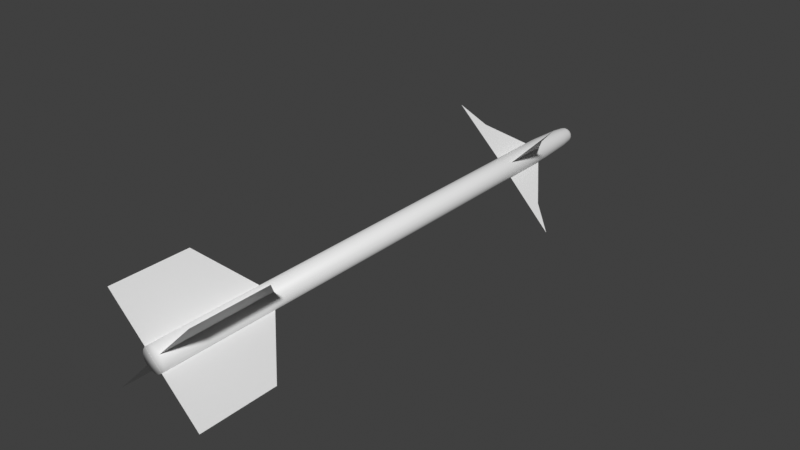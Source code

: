 # Source: aim-9.blend  (saved by Blender 3.6.13; exported with 4.5.12 LTS)
import bpy
from mathutils import Matrix  # noqa: F401  (used for matrix-valued properties, if any)

bpy.ops.wm.read_factory_settings(use_empty=True)
scene = bpy.context.scene
scene.name = 'Scene'

# ---- collections
col_collection = bpy.data.collections.new('Collection'); scene.collection.children.link(col_collection)

# ---- materials (node trees are filled in below, after node groups)
mat_body = bpy.data.materials.new('Body')
mat_body.use_transparent_shadow = False
mat_fins = bpy.data.materials.new('Fins')
mat_fins.use_transparent_shadow = False
mat_canards = bpy.data.materials.new('Canards')
mat_canards.use_transparent_shadow = False

# ---- node groups
ng_auto_smooth = bpy.data.node_groups.new('Auto Smooth', 'GeometryNodeTree')
_s = ng_auto_smooth.interface.new_socket(name='Geometry', in_out='OUTPUT', socket_type='NodeSocketGeometry')
_s = ng_auto_smooth.interface.new_socket(name='Geometry', in_out='INPUT', socket_type='NodeSocketGeometry')
_s = ng_auto_smooth.interface.new_socket(name='Angle', in_out='INPUT', socket_type='NodeSocketFloat')
_s.subtype = 'ANGLE'
_s.min_value = 0.0
_s.max_value = 3.142
ng_auto_smooth.is_modifier = True
_N = ng_auto_smooth.nodes; _L = ng_auto_smooth.links
n0 = _N.new('NodeGroupOutput'); n0.name = 'Group Output'; n0.location = (480, -100)
n1 = _N.new('NodeGroupInput'); n1.name = 'Group Input'; n1.location = (-420, -300)
n2 = _N.new('NodeGroupInput'); n2.name = 'Group Input.001'; n2.location = (-60, -100)
n3 = _N.new('GeometryNodeSetShadeSmooth'); n3.name = 'Set Shade Smooth'; n3.location = (120, -100)
n4 = _N.new('GeometryNodeSetShadeSmooth'); n4.name = 'Set Shade Smooth.001'; n4.location = (300, -100)
n5 = _N.new('GeometryNodeInputMeshEdgeAngle'); n5.name = 'Edge Angle'; n5.location = (-420, -220)
n6 = _N.new('GeometryNodeInputEdgeSmooth'); n6.name = 'Is Edge Smooth'; n6.location = (-60, -160)
n7 = _N.new('GeometryNodeInputShadeSmooth'); n7.name = 'Is Face Smooth'; n7.location = (-240, -340)
n8 = _N.new('FunctionNodeBooleanMath'); n8.name = 'Boolean Math'; n8.location = (-60, -220)
n9 = _N.new('FunctionNodeCompare'); n9.name = 'Compare'; n9.location = (-240, -180)
n9.operation = 'LESS_EQUAL'
_L.new(n5.outputs[0], n9.inputs[0])
_L.new(n4.outputs[0], n0.inputs[0])
_L.new(n1.outputs[1], n9.inputs[1])
_L.new(n9.outputs[0], n8.inputs[0])
_L.new(n7.outputs[0], n8.inputs[1])
_L.new(n2.outputs[0], n3.inputs[0])
_L.new(n6.outputs[0], n3.inputs[1])
_L.new(n3.outputs[0], n4.inputs[0])
_L.new(n8.outputs[0], n3.inputs[2])
n0.is_active_output = True

# ---- material node trees
mat_body.use_nodes = True; mat_body.node_tree.nodes.clear()
_N = mat_body.node_tree.nodes; _L = mat_body.node_tree.links
n0 = _N.new('ShaderNodeBsdfPrincipled'); n0.name = 'Principled BSDF'; n0.location = (10, 300)
n0.inputs[3].default_value = 1.45
n1 = _N.new('ShaderNodeOutputMaterial'); n1.name = 'Material Output'; n1.location = (300, 300)
_L.new(n0.outputs[0], n1.inputs[0])
n1.is_active_output = True
mat_fins.use_nodes = True; mat_fins.node_tree.nodes.clear()
_N = mat_fins.node_tree.nodes; _L = mat_fins.node_tree.links
n0 = _N.new('ShaderNodeBsdfPrincipled'); n0.name = 'Principled BSDF'; n0.location = (10, 300)
n0.inputs[3].default_value = 1.45
n1 = _N.new('ShaderNodeOutputMaterial'); n1.name = 'Material Output'; n1.location = (300, 300)
_L.new(n0.outputs[0], n1.inputs[0])
n1.is_active_output = True
mat_canards.use_nodes = True; mat_canards.node_tree.nodes.clear()
_N = mat_canards.node_tree.nodes; _L = mat_canards.node_tree.links
n0 = _N.new('ShaderNodeBsdfPrincipled'); n0.name = 'Principled BSDF'; n0.location = (10, 300)
n0.inputs[3].default_value = 1.45
n1 = _N.new('ShaderNodeOutputMaterial'); n1.name = 'Material Output'; n1.location = (300, 300)
_L.new(n0.outputs[0], n1.inputs[0])
n1.is_active_output = True

# ---- world
world_world = bpy.data.worlds.new('World'); scene.world = world_world
world_world.use_nodes = True; world_world.node_tree.nodes.clear()
_N = world_world.node_tree.nodes; _L = world_world.node_tree.links
n0 = _N.new('ShaderNodeOutputWorld'); n0.name = 'World Output'; n0.location = (300, 300)
n1 = _N.new('ShaderNodeBackground'); n1.name = 'Background'; n1.location = (10, 300)
n1.inputs[0].default_value = (0.05088, 0.05088, 0.05088, 1.0)
_L.new(n1.outputs[0], n0.inputs[0])
n0.is_active_output = True
world_world.color = (0.05088, 0.05088, 0.05088)
world_world.use_sun_shadow = False
world_world.sun_shadow_jitter_overblur = 0.0

# ---- meshes
me_plane = bpy.data.meshes.new('Plane')
me_plane.from_pydata([(0.0635, -1.51, 0.0), (0.0, -1.51, 0.0), (0.0, 1.51, 0.0), (0.0635, 1.2, 0.0), (0.05318, 1.397, 0.0), (3.725e-09, 1.51, 0.0), (7.451e-09, 1.51, 0.0), (0.04497, 1.465, 0.0), (0.01721, 1.507, 0.0), (0.0318, 1.497, 0.0), (0.04155, 1.482, 0.0)], [(3, 0), (0, 1), (4, 3), (5, 2), (6, 8), (8, 9), (9, 10), (10, 7), (6, 5), (7, 4)], [])
me_plane.materials.append(mat_body)
me_plane.update()
me_plane_001 = bpy.data.meshes.new('Plane.001')
me_plane_001.from_pydata([(0.0, -0.3423, 0.0), (0.3429, -0.3423, 0.0), (0.0, 0.3223, 0.0), (0.3429, 0.07874, 0.0), (0.0, -0.3423, 0.3429), (0.0, 0.07874, 0.3429), (-0.3429, -0.3423, 0.0), (-0.3429, 0.07874, 0.0), (0.0, -0.3423, -0.3429), (0.0, 0.07874, -0.3429)], [], [(0, 1, 3, 2), (0, 2, 5, 4), (2, 0, 6, 7), (0, 2, 9, 8)])
_uv = me_plane_001.uv_layers.new(name='UVMap')
_uv.uv.foreach_set('vector', [0.0, 0.0, 1.0, 0.0, 1.0, 1.0, 0.0, 1.0, 0.0, 0.0, 0.0, 1.0, 0.0, 1.0, 0.0, 0.0, 0.0, 1.0, 0.0, 0.0, 0.0, 0.0, 0.0, 1.0, 0.0, 0.0, 0.0, 1.0, 0.0, 1.0, 0.0, 0.0])
me_plane_001.materials.append(mat_fins)
me_plane_001.update()
me_plane_002 = bpy.data.meshes.new('Plane.002')
me_plane_002.from_pydata([(0.0635, -0.1279, 0.0), (0.4137, -0.1347, 0.0), (0.0635, 0.1379, 0.0), (0.2569, -0.05784, 0.0), (0.2569, -0.1317, 0.0)], [], [(4, 1, 3), (0, 4, 3, 2)])
_uv = me_plane_002.uv_layers.new(name='UVMap')
_uv.uv.foreach_set('vector', [0.621, 0.0, 1.0, 1.0, 0.621, 0.3694, 0.1535, 0.0, 0.621, 0.0, 0.621, 0.3694, 0.1535, 0.8441])
me_plane_002.materials.append(mat_canards)
me_plane_002.update()
me_plane_003 = bpy.data.meshes.new('Plane.003')
me_plane_003.from_pydata([(0.0635, -0.1279, 0.0), (0.4137, -0.1347, 0.0), (0.0635, 0.1379, 0.0), (0.2569, -0.05784, 0.0), (0.2569, -0.1317, 0.0)], [], [(4, 1, 3), (0, 4, 3, 2)])
_uv = me_plane_003.uv_layers.new(name='UVMap')
_uv.uv.foreach_set('vector', [0.621, 0.0, 1.0, 1.0, 0.621, 0.3694, 0.1535, 0.0, 0.621, 0.0, 0.621, 0.3694, 0.1535, 0.8441])
me_plane_003.materials.append(mat_canards)
me_plane_003.update()
me_plane_004 = bpy.data.meshes.new('Plane.004')
me_plane_004.from_pydata([(0.0635, -0.1279, 0.0), (0.4137, -0.1347, 0.0), (0.0635, 0.1379, 0.0), (0.2569, -0.05784, 0.0), (0.2569, -0.1317, 0.0)], [], [(4, 1, 3), (0, 4, 3, 2)])
_uv = me_plane_004.uv_layers.new(name='UVMap')
_uv.uv.foreach_set('vector', [0.621, 0.0, 1.0, 1.0, 0.621, 0.3694, 0.1535, 0.0, 0.621, 0.0, 0.621, 0.3694, 0.1535, 0.8441])
me_plane_004.materials.append(mat_canards)
me_plane_004.update()
me_plane_005 = bpy.data.meshes.new('Plane.005')
me_plane_005.from_pydata([(0.0635, -0.1279, 0.0), (0.4137, -0.1347, 0.0), (0.0635, 0.1379, 0.0), (0.2569, -0.05784, 0.0), (0.2569, -0.1317, 0.0)], [], [(4, 1, 3), (0, 4, 3, 2)])
_uv = me_plane_005.uv_layers.new(name='UVMap')
_uv.uv.foreach_set('vector', [0.621, 0.0, 1.0, 1.0, 0.621, 0.3694, 0.1535, 0.0, 0.621, 0.0, 0.621, 0.3694, 0.1535, 0.8441])
me_plane_005.materials.append(mat_canards)
me_plane_005.update()

# ---- objects
ob_body = bpy.data.objects.new('Body', me_plane)
ob_fins = bpy.data.objects.new('Fins', me_plane_001)
ob_canardlr = bpy.data.objects.new('CanardLR', me_plane_002)
ob_canardll = bpy.data.objects.new('CanardLL', me_plane_003)
ob_canardul = bpy.data.objects.new('CanardUL', me_plane_004)
ob_canardur = bpy.data.objects.new('CanardUR', me_plane_005)

# ---- transforms, parenting, visibility, modifiers, constraints
ob_body.location = (0.0, 0.0, 0.0)
_m = ob_body.modifiers.new('Screw', 'SCREW')
_m.steps = 8
_m.axis = 'Y'
_m.use_merge_vertices = True
_m = ob_body.modifiers.new('Auto Smooth', 'NODES')
_m.node_group = ng_auto_smooth
_gi = [s.identifier for s in ng_auto_smooth.interface.items_tree if s.item_type == 'SOCKET' and s.in_out == 'INPUT']
_m[_gi[1]] = 0.9111  # Angle
ob_fins.location = (0.0, -1.168, 0.0)
ob_fins.rotation_euler = (0.0, 0.7854, 0.0)
ob_canardlr.location = (0.0, 1.006, 0.0)
ob_canardlr.rotation_euler = (0.0, 0.7854, 0.0)
ob_canardll.location = (0.0, 1.006, 0.0)
ob_canardll.rotation_euler = (-0.0, 2.356, 0.0)
ob_canardul.location = (0.0, 1.006, 0.0)
ob_canardul.rotation_euler = (-0.0, -2.356, 0.0)
ob_canardur.location = (0.0, 1.006, 0.0)
ob_canardur.rotation_euler = (0.0, -0.7854, 0.0)

# ---- collection membership
col_collection.objects.link(ob_body)
col_collection.objects.link(ob_fins)
col_collection.objects.link(ob_canardlr)
col_collection.objects.link(ob_canardll)
col_collection.objects.link(ob_canardul)
col_collection.objects.link(ob_canardur)

# ---- scene / render settings (as saved in the file)
scene.frame_start = 1; scene.frame_end = 250; scene.frame_set(1)
scene.render.engine = 'BLENDER_EEVEE_NEXT'
scene.cycles.sampling_pattern = 'TABULATED_SOBOL'
scene.view_settings.view_transform = 'Standard'
bpy.context.view_layer.update()

# ---- added for rendering (the .blend has no active camera and no usable light): camera, sun
cam_auto = bpy.data.cameras.new('AutoCamera')
cam_auto.lens = 50.0
cam_auto.sensor_width = 36.0
cam_auto.clip_end = 1000.0
ob_auto_camera = bpy.data.objects.new('AutoCamera', cam_auto)
scene.collection.objects.link(ob_auto_camera)
ob_auto_camera.location = (3.06886, -3.68263, 2.45509)
ob_auto_camera.rotation_euler = (1.09748, -7.21219e-08, 0.694738)
scene.camera = ob_auto_camera
light_auto_sun = bpy.data.lights.new('AutoSun', 'SUN')
light_auto_sun.energy = 3.0
light_auto_sun.angle = 0.0523599
ob_auto_sun = bpy.data.objects.new('AutoSun', light_auto_sun)
scene.collection.objects.link(ob_auto_sun)
ob_auto_sun.rotation_euler = (0.872665, 0.174533, 0.523599)
bpy.context.view_layer.update()
